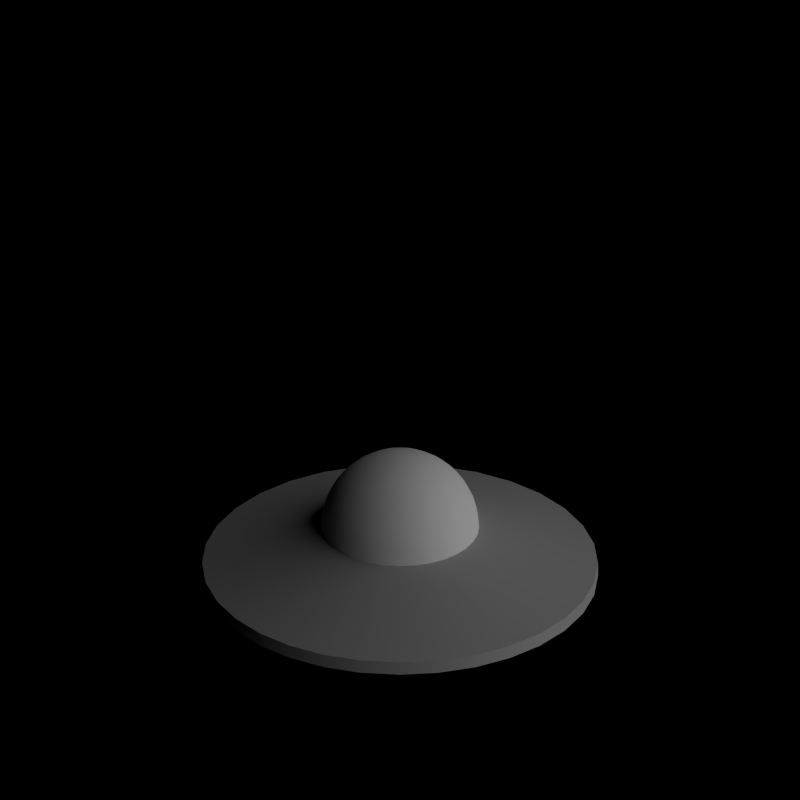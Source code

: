 # Source: small_flying_saucer.blend  (saved by Blender 2.63.0; exported with 4.5.12 LTS)
import bpy
from mathutils import Matrix  # noqa: F401  (used for matrix-valued properties, if any)

bpy.ops.wm.read_factory_settings(use_empty=True)
scene = bpy.context.scene
scene.name = 'Scene'

# ---- collections
col_collection_1 = bpy.data.collections.new('Collection 1'); scene.collection.children.link(col_collection_1)

# ---- materials (node trees are filled in below, after node groups)
mat_rail_steelshiny = bpy.data.materials.new('Rail_SteelShiny')
mat_rail_steelshiny.alpha_threshold = 0.0
mat_rail_steelshiny.use_transparent_shadow = False
mat_rail_steelshiny.diffuse_color = (0.402, 0.402, 0.402, 1.0)
mat_rail_steelshiny.roughness = 0.5
mat_rail_steelshiny.line_color = (0.0, 0.0, 0.0, 1.0)
mat_glass_opaque = bpy.data.materials.new('Glass_Opaque')

# ---- material node trees

# ---- world
world_world = bpy.data.worlds.new('World'); scene.world = world_world
world_world.color = (0.0, 0.0, 0.0)
world_world.use_sun_shadow = False
world_world.sun_shadow_jitter_overblur = 0.0
world_world.cycles.sampling_method = 'MANUAL'
world_world.cycles.sample_map_resolution = 256
world_world.light_settings.ao_factor = 0.5

# ---- cameras
cam_camera = bpy.data.cameras.new('Camera')
cam_camera.type = 'ORTHO'
cam_camera.clip_end = 100.0
cam_camera.lens = 35.0
cam_camera.sensor_width = 32.0
cam_camera.sensor_height = 18.0
cam_camera.ortho_scale = 2.828
cam_camera.dof.focus_distance = 0.0
cam_camera.dof.aperture_fstop = 128.0

# ---- lights
light_lamp = bpy.data.lights.new('Lamp', 'SUN')
light_lamp.transmission_factor = 0.0
light_lamp.cutoff_distance = 30.0
light_lamp.angle = 1.571
light_lamp.energy = 1.0
light_lamp.shadow_buffer_clip_start = 1.001
light_lamp.shadow_soft_size = 1.0
light_lamp.shadow_cascade_max_distance = 1000.0
light_lamp.cycles.use_multiple_importance_sampling = False

# ---- meshes
me_circle = bpy.data.meshes.new('Circle')
me_circle.from_pydata([(0.0, 1.0, 0.2143), (-0.1951, 0.9808, 0.2143), (-0.3827, 0.9239, 0.2143), (-0.5556, 0.8315, 0.2143), (-0.7071, 0.7071, 0.2143), (-0.8315, 0.5556, 0.2143), (-0.9239, 0.3827, 0.2143), (-0.9808, 0.1951, 0.2143), (-1.0, 7.55e-08, 0.2143), (-0.9808, -0.1951, 0.2143), (-0.9239, -0.3827, 0.2143), (-0.8315, -0.5556, 0.2143), (-0.7071, -0.7071, 0.2143), (-0.5556, -0.8315, 0.2143), (-0.3827, -0.9239, 0.2143), (-0.1951, -0.9808, 0.2143), (3.258e-07, -1.0, 0.2143), (0.1951, -0.9808, 0.2143), (0.3827, -0.9239, 0.2143), (0.5556, -0.8315, 0.2143), (0.7071, -0.7071, 0.2143), (0.8315, -0.5556, 0.2143), (0.9239, -0.3827, 0.2143), (0.9808, -0.1951, 0.2143), (1.0, 9.656e-07, 0.2143), (0.9808, 0.1951, 0.2143), (0.9239, 0.3827, 0.2143), (0.8315, 0.5556, 0.2143), (0.7071, 0.7071, 0.2143), (0.5556, 0.8315, 0.2143), (0.3827, 0.9239, 0.2143), (0.1951, 0.9808, 0.2143), (0.0, 1.0, 0.1429), (-7.125e-08, 0.4, 0.4286), (-0.07804, 0.3923, 0.4286), (-0.1531, 0.3696, 0.4286), (-0.2222, 0.3326, 0.4286), (-0.2828, 0.2828, 0.4286), (-0.3326, 0.2222, 0.4286), (-0.3696, 0.1531, 0.4286), (-0.3923, 0.07804, 0.4286), (-0.4, 2.012e-07, 0.4286), (-0.3923, -0.07804, 0.4286), (-0.3696, -0.1531, 0.4286), (-0.3326, -0.2222, 0.4286), (-0.2828, -0.2828, 0.4286), (-0.2222, -0.3326, 0.4286), (-0.1531, -0.3696, 0.4286), (-0.07804, -0.3923, 0.4286), (0.1531, 0.3696, 0.4286), (0.07804, 0.3923, 0.4286), (-0.3939, 1.919e-07, 0.498), (-0.3759, 1.828e-07, 0.5654), (-0.3464, 1.743e-07, 0.6286), (-0.3064, 1.666e-07, 0.6857), (-0.2571, 1.6e-07, 0.735), (-0.2, 1.546e-07, 0.775), (-0.1368, 1.507e-07, 0.8044), (-0.06946, 1.483e-07, 0.8225), (-0.3864, 0.07685, 0.498), (-0.3687, 0.07333, 0.5654), (-0.3398, 0.06758, 0.6286), (-0.3005, 0.05978, 0.6857), (-0.2522, 0.05016, 0.735), (-0.1962, 0.03902, 0.775), (-0.1342, 0.02669, 0.8044), (-0.06812, 0.01355, 0.8225), (-0.3639, 0.1507, 0.498), (-0.3473, 0.1438, 0.5654), (-0.32, 0.1326, 0.6286), (-0.2831, 0.1173, 0.6857), (-0.2375, 0.09839, 0.735), (-0.1848, 0.07654, 0.775), (-0.1264, 0.05235, 0.8044), (-0.06417, 0.02658, 0.8225), (-0.3275, 0.2189, 0.498), (-0.3125, 0.2088, 0.5654), (-0.288, 0.1925, 0.6286), (-0.2548, 0.1702, 0.6857), (-0.2138, 0.1428, 0.735), (-0.1663, 0.1111, 0.775), (-0.1138, 0.07601, 0.8044), (-0.05775, 0.03859, 0.8225), (-0.2785, 0.2785, 0.498), (-0.2658, 0.2658, 0.5654), (-0.2449, 0.2449, 0.6286), (-0.2167, 0.2167, 0.6857), (-0.1818, 0.1818, 0.735), (-0.1414, 0.1414, 0.775), (-0.09674, 0.09674, 0.8044), (-0.04911, 0.04912, 0.8225), (-0.2189, 0.3275, 0.498), (-0.2088, 0.3125, 0.5654), (-0.1925, 0.288, 0.6286), (-0.1702, 0.2548, 0.6857), (-0.1428, 0.2138, 0.735), (-0.1111, 0.1663, 0.775), (-0.07601, 0.1138, 0.8044), (-0.03859, 0.05775, 0.8225), (-0.1507, 0.3639, 0.498), (-0.1438, 0.3473, 0.5654), (-0.1326, 0.32, 0.6286), (-0.1173, 0.2831, 0.6857), (-0.09839, 0.2375, 0.735), (-0.07654, 0.1848, 0.775), (-0.05235, 0.1264, 0.8044), (-0.02658, 0.06417, 0.8225), (-0.07685, 0.3864, 0.498), (-0.07333, 0.3687, 0.5654), (-0.06758, 0.3398, 0.6286), (-0.05978, 0.3005, 0.6857), (-0.05016, 0.2522, 0.735), (-0.03902, 0.1962, 0.775), (-0.02669, 0.1342, 0.8044), (-0.01355, 0.06812, 0.8225), (2.012e-07, 0.3939, 0.498), (2.235e-07, 0.3759, 0.5654), (1.937e-07, 0.3464, 0.6286), (1.788e-07, 0.3064, 0.6857), (1.788e-07, 0.2571, 0.735), (1.639e-07, 0.2, 0.775), (1.602e-07, 0.1368, 0.8044), (1.583e-07, 0.06946, 0.8225), (0.07685, 0.3864, 0.498), (0.07333, 0.3687, 0.5654), (0.06758, 0.3398, 0.6286), (0.05978, 0.3005, 0.6857), (0.05016, 0.2522, 0.735), (0.03902, 0.1962, 0.775), (0.02669, 0.1342, 0.8044), (0.01355, 0.06812, 0.8225), (0.1507, 0.3639, 0.498), (0.1438, 0.3473, 0.5654), (0.1326, 0.32, 0.6286), (0.1173, 0.2831, 0.6857), (0.09839, 0.2375, 0.735), (0.07654, 0.1848, 0.775), (0.05235, 0.1264, 0.8044), (0.02658, 0.06417, 0.8225), (0.2222, 0.3326, 0.4286), (0.2189, 0.3275, 0.498), (0.2088, 0.3125, 0.5654), (0.1925, 0.288, 0.6286), (0.1702, 0.2548, 0.6857), (0.1428, 0.2138, 0.735), (0.1111, 0.1663, 0.775), (0.07601, 0.1138, 0.8044), (0.03859, 0.05775, 0.8225), (0.2828, 0.2828, 0.4286), (0.2785, 0.2785, 0.498), (0.2658, 0.2658, 0.5654), (0.2449, 0.2449, 0.6286), (0.2167, 0.2167, 0.6857), (0.1818, 0.1818, 0.735), (0.1414, 0.1414, 0.775), (0.09674, 0.09674, 0.8044), (0.04912, 0.04911, 0.8225), (0.3326, 0.2222, 0.4286), (0.3275, 0.2189, 0.498), (0.3125, 0.2088, 0.5654), (0.288, 0.1925, 0.6286), (0.2548, 0.1702, 0.6857), (0.2138, 0.1428, 0.735), (0.1663, 0.1111, 0.775), (0.1138, 0.07601, 0.8044), (0.05775, 0.03859, 0.8225), (0.3696, 0.1531, 0.4286), (0.3639, 0.1507, 0.498), (0.3473, 0.1438, 0.5654), (0.32, 0.1326, 0.6286), (0.2831, 0.1173, 0.6857), (0.2375, 0.09839, 0.735), (0.1848, 0.07654, 0.775), (0.1264, 0.05235, 0.8044), (0.06417, 0.02658, 0.8225), (0.3923, 0.07804, 0.4286), (0.3864, 0.07685, 0.498), (0.3687, 0.07333, 0.5654), (0.3398, 0.06758, 0.6286), (0.3005, 0.05978, 0.6857), (0.2522, 0.05016, 0.735), (0.1962, 0.03902, 0.775), (0.1342, 0.02669, 0.8044), (0.06812, 0.01355, 0.8225), (-6.623e-08, -1.635e-07, 0.8286), (0.4, -2.235e-07, 0.4286), (0.3939, -1.863e-07, 0.498), (0.3759, -2.31e-07, 0.5654), (0.3464, -2.161e-07, 0.6286), (0.3064, -1.825e-07, 0.6857), (0.2571, -2.012e-07, 0.735), (0.2, -1.676e-07, 0.775), (0.1368, -1.751e-07, 0.8044), (0.06946, -1.648e-07, 0.8225), (0.3923, -0.07804, 0.4286), (0.3864, -0.07685, 0.498), (0.3687, -0.07333, 0.5654), (0.3398, -0.06758, 0.6286), (0.3005, -0.05978, 0.6857), (0.2522, -0.05016, 0.735), (0.1962, -0.03902, 0.775), (0.1342, -0.02669, 0.8044), (0.06812, -0.01355, 0.8225), (0.3696, -0.1531, 0.4286), (0.3639, -0.1507, 0.498), (0.3473, -0.1438, 0.5654), (0.32, -0.1326, 0.6286), (0.2831, -0.1173, 0.6857), (0.2375, -0.09839, 0.735), (0.1848, -0.07654, 0.775), (0.1264, -0.05235, 0.8044), (0.06417, -0.02658, 0.8225), (0.3326, -0.2222, 0.4286), (0.3275, -0.2189, 0.498), (0.3125, -0.2088, 0.5654), (0.288, -0.1925, 0.6286), (0.2548, -0.1702, 0.6857), (0.2138, -0.1428, 0.735), (0.1663, -0.1111, 0.775), (0.1138, -0.07601, 0.8044), (0.05775, -0.03859, 0.8225), (0.2828, -0.2828, 0.4286), (0.2785, -0.2785, 0.498), (0.2658, -0.2658, 0.5654), (0.2449, -0.2449, 0.6286), (0.2167, -0.2167, 0.6857), (0.1818, -0.1818, 0.735), (0.1414, -0.1414, 0.775), (0.09674, -0.09674, 0.8044), (0.04911, -0.04912, 0.8225), (0.2222, -0.3326, 0.4286), (0.2189, -0.3275, 0.498), (0.2088, -0.3125, 0.5654), (0.1925, -0.288, 0.6286), (0.1702, -0.2548, 0.6857), (0.1428, -0.2138, 0.735), (0.1111, -0.1663, 0.775), (0.07601, -0.1138, 0.8044), (0.03859, -0.05775, 0.8225), (0.1531, -0.3696, 0.4286), (0.1507, -0.3639, 0.498), (0.1438, -0.3473, 0.5654), (0.1326, -0.32, 0.6286), (0.1173, -0.2831, 0.6857), (0.09839, -0.2375, 0.735), (0.07654, -0.1848, 0.775), (0.05235, -0.1264, 0.8044), (0.02658, -0.06417, 0.8225), (0.07804, -0.3923, 0.4286), (0.07685, -0.3864, 0.498), (0.07333, -0.3687, 0.5654), (0.06758, -0.3398, 0.6286), (0.05978, -0.3005, 0.6857), (0.05016, -0.2522, 0.735), (0.03902, -0.1962, 0.775), (0.02669, -0.1342, 0.8044), (0.01355, -0.06812, 0.8225), (-2.384e-07, -0.4, 0.4286), (-1.863e-07, -0.3939, 0.498), (-2.906e-07, -0.3759, 0.5654), (-2.384e-07, -0.3464, 0.6286), (-1.9e-07, -0.3064, 0.6857), (-2.123e-07, -0.2571, 0.735), (-1.527e-07, -0.2, 0.775), (-1.937e-07, -0.1368, 0.8044), (-1.676e-07, -0.06946, 0.8225), (-0.07685, -0.3864, 0.498), (-0.07333, -0.3687, 0.5654), (-0.06758, -0.3398, 0.6286), (-0.05978, -0.3005, 0.6857), (-0.05016, -0.2522, 0.735), (-0.03902, -0.1962, 0.775), (-0.02669, -0.1342, 0.8044), (-0.01355, -0.06812, 0.8225), (-0.1507, -0.3639, 0.498), (-0.1438, -0.3473, 0.5654), (-0.1326, -0.32, 0.6286), (-0.1173, -0.2831, 0.6857), (-0.09839, -0.2375, 0.735), (-0.07654, -0.1848, 0.775), (-0.05235, -0.1264, 0.8044), (-0.02658, -0.06417, 0.8225), (-0.2189, -0.3275, 0.498), (-0.2088, -0.3125, 0.5654), (-0.1925, -0.288, 0.6286), (-0.1702, -0.2548, 0.6857), (-0.1428, -0.2138, 0.735), (-0.1111, -0.1663, 0.775), (-0.07601, -0.1138, 0.8044), (-0.03859, -0.05775, 0.8225), (-0.2785, -0.2785, 0.498), (-0.2658, -0.2658, 0.5654), (-0.2449, -0.2449, 0.6286), (-0.2167, -0.2167, 0.6857), (-0.1818, -0.1818, 0.735), (-0.1414, -0.1414, 0.775), (-0.09674, -0.09674, 0.8044), (-0.04912, -0.04911, 0.8225), (-0.3275, -0.2189, 0.498), (-0.3125, -0.2088, 0.5654), (-0.288, -0.1925, 0.6286), (-0.2548, -0.1702, 0.6857), (-0.2138, -0.1428, 0.735), (-0.1663, -0.1111, 0.775), (-0.1138, -0.07601, 0.8044), (-0.05775, -0.03859, 0.8225), (-0.3639, -0.1507, 0.498), (-0.3473, -0.1438, 0.5654), (-0.32, -0.1326, 0.6286), (-0.2831, -0.1173, 0.6857), (-0.2375, -0.09839, 0.735), (-0.1848, -0.07654, 0.775), (-0.1264, -0.05235, 0.8044), (-0.06417, -0.02658, 0.8225), (-0.3864, -0.07685, 0.498), (-0.3687, -0.07333, 0.5654), (-0.3398, -0.06758, 0.6286), (-0.3005, -0.05978, 0.6857), (-0.2522, -0.05016, 0.735), (-0.1962, -0.03902, 0.775), (-0.1342, -0.02669, 0.8044), (-0.06812, -0.01355, 0.8225), (-0.1951, 0.9808, 0.1429), (-0.3827, 0.9239, 0.1429), (-0.5556, 0.8315, 0.1429), (-0.7071, 0.7071, 0.1429), (-0.8315, 0.5556, 0.1429), (-0.9239, 0.3827, 0.1429), (-0.9808, 0.1951, 0.1429), (-1.0, 7.55e-08, 0.1429), (-0.9808, -0.1951, 0.1429), (-0.9239, -0.3827, 0.1429), (-0.8315, -0.5556, 0.1429), (-0.7071, -0.7071, 0.1429), (-0.5556, -0.8315, 0.1429), (-0.3827, -0.9239, 0.1429), (-0.1951, -0.9808, 0.1429), (3.258e-07, -1.0, 0.1429), (0.1951, -0.9808, 0.1429), (0.3827, -0.9239, 0.1429), (0.5556, -0.8315, 0.1429), (0.7071, -0.7071, 0.1429), (0.8315, -0.5556, 0.1429), (0.9239, -0.3827, 0.1429), (0.9808, -0.1951, 0.1429), (1.0, 9.656e-07, 0.1429), (0.9808, 0.1951, 0.1429), (0.9239, 0.3827, 0.1429), (0.8315, 0.5556, 0.1429), (0.7071, 0.7071, 0.1429), (0.5556, 0.8315, 0.1429), (0.3827, 0.9239, 0.1429), (0.1951, 0.9808, 0.1429), (-1.192e-07, 2.98e-07, 0.0)], [], [(14, 47, 46, 13), (9, 42, 41, 8), (4, 37, 36, 3), (15, 48, 47, 14), (10, 43, 42, 9), (5, 38, 37, 4), (31, 50, 49, 30), (11, 44, 43, 10), (6, 39, 38, 5), (1, 34, 33, 0), (31, 0, 33, 50), (12, 45, 44, 11), (7, 40, 39, 6), (2, 35, 34, 1), (13, 46, 45, 12), (8, 41, 40, 7), (3, 36, 35, 2), (56, 57, 65, 64), (57, 58, 66, 65), (51, 52, 60, 59), (52, 53, 61, 60), (53, 54, 62, 61), (54, 55, 63, 62), (55, 56, 64, 63), (61, 62, 70, 69), (62, 63, 71, 70), (63, 64, 72, 71), (64, 65, 73, 72), (65, 66, 74, 73), (59, 60, 68, 67), (60, 61, 69, 68), (68, 69, 77, 76), (69, 70, 78, 77), (70, 71, 79, 78), (71, 72, 80, 79), (72, 73, 81, 80), (73, 74, 82, 81), (67, 68, 76, 75), (76, 77, 85, 84), (77, 78, 86, 85), (78, 79, 87, 86), (79, 80, 88, 87), (80, 81, 89, 88), (81, 82, 90, 89), (75, 76, 84, 83), (89, 90, 98, 97), (83, 84, 92, 91), (84, 85, 93, 92), (85, 86, 94, 93), (86, 87, 95, 94), (87, 88, 96, 95), (88, 89, 97, 96), (97, 98, 106, 105), (91, 92, 100, 99), (92, 93, 101, 100), (93, 94, 102, 101), (94, 95, 103, 102), (95, 96, 104, 103), (96, 97, 105, 104), (104, 105, 113, 112), (105, 106, 114, 113), (99, 100, 108, 107), (100, 101, 109, 108), (101, 102, 110, 109), (102, 103, 111, 110), (103, 104, 112, 111), (112, 113, 121, 120), (113, 114, 122, 121), (107, 108, 116, 115), (108, 109, 117, 116), (109, 110, 118, 117), (110, 111, 119, 118), (111, 112, 120, 119), (119, 120, 128, 127), (120, 121, 129, 128), (121, 122, 130, 129), (115, 116, 124, 123), (116, 117, 125, 124), (117, 118, 126, 125), (118, 119, 127, 126), (127, 128, 136, 135), (128, 129, 137, 136), (129, 130, 138, 137), (123, 124, 132, 131), (124, 125, 133, 132), (125, 126, 134, 133), (126, 127, 135, 134), (134, 135, 144, 143), (135, 136, 145, 144), (136, 137, 146, 145), (137, 138, 147, 146), (131, 132, 141, 140), (132, 133, 142, 141), (133, 134, 143, 142), (143, 144, 153, 152), (144, 145, 154, 153), (145, 146, 155, 154), (139, 140, 149, 148), (146, 147, 156, 155), (140, 141, 150, 149), (141, 142, 151, 150), (142, 143, 152, 151), (151, 152, 161, 160), (152, 153, 162, 161), (153, 154, 163, 162), (154, 155, 164, 163), (148, 149, 158, 157), (155, 156, 165, 164), (149, 150, 159, 158), (150, 151, 160, 159), (160, 161, 170, 169), (161, 162, 171, 170), (162, 163, 172, 171), (163, 164, 173, 172), (157, 158, 167, 166), (164, 165, 174, 173), (158, 159, 168, 167), (159, 160, 169, 168), (168, 169, 178, 177), (169, 170, 179, 178), (170, 171, 180, 179), (171, 172, 181, 180), (172, 173, 182, 181), (166, 167, 176, 175), (173, 174, 183, 182), (167, 168, 177, 176), (177, 178, 188, 187), (178, 179, 189, 188), (179, 180, 190, 189), (180, 181, 191, 190), (181, 182, 192, 191), (175, 176, 186, 185), (182, 183, 193, 192), (176, 177, 187, 186), (186, 187, 196, 195), (187, 188, 197, 196), (188, 189, 198, 197), (189, 190, 199, 198), (190, 191, 200, 199), (191, 192, 201, 200), (185, 186, 195, 194), (192, 193, 202, 201), (201, 202, 211, 210), (195, 196, 205, 204), (196, 197, 206, 205), (197, 198, 207, 206), (198, 199, 208, 207), (199, 200, 209, 208), (200, 201, 210, 209), (194, 195, 204, 203), (203, 204, 213, 212), (210, 211, 220, 219), (204, 205, 214, 213), (205, 206, 215, 214), (206, 207, 216, 215), (207, 208, 217, 216), (208, 209, 218, 217), (209, 210, 219, 218), (218, 219, 228, 227), (212, 213, 222, 221), (219, 220, 229, 228), (213, 214, 223, 222), (214, 215, 224, 223), (215, 216, 225, 224), (216, 217, 226, 225), (217, 218, 227, 226), (227, 228, 237, 236), (221, 222, 231, 230), (228, 229, 238, 237), (222, 223, 232, 231), (223, 224, 233, 232), (224, 225, 234, 233), (225, 226, 235, 234), (226, 227, 236, 235), (235, 236, 245, 244), (236, 237, 246, 245), (230, 231, 240, 239), (237, 238, 247, 246), (231, 232, 241, 240), (232, 233, 242, 241), (233, 234, 243, 242), (234, 235, 244, 243), (244, 245, 254, 253), (245, 246, 255, 254), (239, 240, 249, 248), (246, 247, 256, 255), (240, 241, 250, 249), (241, 242, 251, 250), (242, 243, 252, 251), (243, 244, 253, 252), (252, 253, 262, 261), (253, 254, 263, 262), (254, 255, 264, 263), (248, 249, 258, 257), (255, 256, 265, 264), (249, 250, 259, 258), (250, 251, 260, 259), (251, 252, 261, 260), (261, 262, 270, 269), (262, 263, 271, 270), (263, 264, 272, 271), (264, 265, 273, 272), (258, 259, 267, 266), (259, 260, 268, 267), (260, 261, 269, 268), (268, 269, 277, 276), (269, 270, 278, 277), (270, 271, 279, 278), (271, 272, 280, 279), (272, 273, 281, 280), (266, 267, 275, 274), (267, 268, 276, 275), (276, 277, 285, 284), (277, 278, 286, 285), (278, 279, 287, 286), (279, 280, 288, 287), (280, 281, 289, 288), (274, 275, 283, 282), (275, 276, 284, 283), (283, 284, 292, 291), (284, 285, 293, 292), (285, 286, 294, 293), (286, 287, 295, 294), (287, 288, 296, 295), (288, 289, 297, 296), (282, 283, 291, 290), (291, 292, 300, 299), (292, 293, 301, 300), (293, 294, 302, 301), (294, 295, 303, 302), (295, 296, 304, 303), (296, 297, 305, 304), (290, 291, 299, 298), (304, 305, 313, 312), (298, 299, 307, 306), (299, 300, 308, 307), (300, 301, 309, 308), (301, 302, 310, 309), (302, 303, 311, 310), (303, 304, 312, 311), (312, 313, 321, 320), (306, 307, 315, 314), (307, 308, 316, 315), (308, 309, 317, 316), (309, 310, 318, 317), (310, 311, 319, 318), (311, 312, 320, 319), (3, 2, 323, 324), (8, 7, 328, 329), (13, 12, 333, 334), (18, 17, 338, 339), (23, 22, 343, 344), (28, 27, 348, 349), (2, 1, 322, 323), (7, 6, 327, 328), (12, 11, 332, 333), (17, 16, 337, 338), (22, 21, 342, 343), (27, 26, 347, 348), (352, 32, 0, 31), (1, 0, 32, 322), (6, 5, 326, 327), (11, 10, 331, 332), (16, 15, 336, 337), (21, 20, 341, 342), (26, 25, 346, 347), (31, 30, 351, 352), (5, 4, 325, 326), (10, 9, 330, 331), (15, 14, 335, 336), (20, 19, 340, 341), (25, 24, 345, 346), (30, 29, 350, 351), (4, 3, 324, 325), (9, 8, 329, 330), (14, 13, 334, 335), (19, 18, 339, 340), (24, 23, 344, 345), (29, 28, 349, 350), (30, 49, 139, 29), (25, 175, 185, 24), (20, 221, 230, 19), (26, 166, 175, 25), (21, 212, 221, 20), (16, 257, 48, 15), (27, 157, 166, 26), (22, 203, 212, 21), (17, 248, 257, 16), (28, 148, 157, 27), (23, 194, 203, 22), (18, 239, 248, 17), (29, 139, 148, 28), (24, 185, 194, 23), (19, 230, 239, 18), (41, 51, 59, 40), (58, 184, 66), (40, 59, 67, 39), (66, 184, 74), (74, 184, 82), (39, 67, 75, 38), (82, 184, 90), (38, 75, 83, 37), (90, 184, 98), (37, 83, 91, 36), (98, 184, 106), (36, 91, 99, 35), (35, 99, 107, 34), (106, 184, 114), (34, 107, 115, 33), (114, 184, 122), (33, 115, 123, 50), (122, 184, 130), (50, 123, 131, 49), (130, 184, 138), (49, 131, 140, 139), (138, 184, 147), (147, 184, 156), (156, 184, 165), (165, 184, 174), (174, 184, 183), (183, 184, 193), (193, 184, 202), (202, 184, 211), (211, 184, 220), (220, 184, 229), (229, 184, 238), (238, 184, 247), (247, 184, 256), (256, 184, 265), (257, 258, 266, 48), (265, 184, 273), (48, 266, 274, 47), (273, 184, 281), (47, 274, 282, 46), (281, 184, 289), (289, 184, 297), (46, 282, 290, 45), (297, 184, 305), (45, 290, 298, 44), (305, 184, 313), (44, 298, 306, 43), (313, 184, 321), (43, 306, 314, 42), (319, 320, 57, 56), (42, 314, 51, 41), (320, 321, 58, 57), (314, 315, 52, 51), (321, 184, 58), (315, 316, 53, 52), (316, 317, 54, 53), (317, 318, 55, 54), (318, 319, 56, 55), (326, 325, 353), (331, 330, 353), (336, 335, 353), (341, 340, 353), (346, 345, 353), (351, 350, 353), (325, 324, 353), (330, 329, 353), (335, 334, 353), (340, 339, 353), (345, 344, 353), (350, 349, 353), (324, 323, 353), (329, 328, 353), (334, 333, 353), (339, 338, 353), (344, 343, 353), (349, 348, 353), (323, 322, 353), (328, 327, 353), (333, 332, 353), (338, 337, 353), (343, 342, 353), (348, 347, 353), (353, 32, 352), (322, 32, 353), (327, 326, 353), (332, 331, 353), (337, 336, 353), (342, 341, 353), (347, 346, 353), (352, 351, 353)])
me_circle.polygons.foreach_set('use_smooth', [True] * 384)
me_circle.polygons.foreach_set('material_index', [0, 0, 0, 0, 0, 0, 0, 0, 0, 0, 0, 0, 0, 0, 0, 0, 0, 1, 1, 1, 1, 1, 1, 1, 1, 1, 1, 1, 1, 1, 1, 1, 1, 1, 1, 1, 1, 1, 1, 1, 1, 1, 1, 1, 1, 1, 1, 1, 1, 1, 1, 1, 1, 1, 1, 1, 1, 1, 1, 1, 1, 1, 1, 1, 1, 1, 1, 1, 1, 1, 1, 1, 1, 1, 1, 1, 1, 1, 1, 1, 1, 1, 1, 1, 1, 1, 1, 1, 1, 1, 1, 1, 1, 1, 1, 1, 1, 1, 1, 1, 1, 1, 1, 1, 1, 1, 1, 1, 1, 1, 1, 1, 1, 1, 1, 1, 1, 1, 1, 1, 1, 1, 1, 1, 1, 1, 1, 1, 1, 1, 1, 1, 1, 1, 1, 1, 1, 1, 1, 1, 1, 1, 1, 1, 1, 1, 1, 1, 1, 1, 1, 1, 1, 1, 1, 1, 1, 1, 1, 1, 1, 1, 1, 1, 1, 1, 1, 1, 1, 1, 1, 1, 1, 1, 1, 1, 1, 1, 1, 1, 1, 1, 1, 1, 1, 1, 1, 1, 1, 1, 1, 1, 1, 1, 1, 1, 1, 1, 1, 1, 1, 1, 1, 1, 1, 1, 1, 1, 1, 1, 1, 1, 1, 1, 1, 1, 1, 1, 1, 1, 1, 1, 1, 1, 1, 1, 1, 1, 1, 1, 1, 1, 1, 1, 1, 1, 1, 1, 1, 1, 1, 1, 1, 1, 1, 1, 1, 0, 0, 0, 0, 0, 0, 0, 0, 0, 0, 0, 0, 0, 0, 0, 0, 0, 0, 0, 0, 0, 0, 0, 0, 0, 0, 0, 0, 0, 0, 0, 0, 0, 0, 0, 0, 0, 0, 0, 0, 0, 0, 0, 0, 0, 0, 0, 1, 1, 1, 1, 1, 1, 1, 1, 1, 1, 1, 1, 1, 1, 1, 1, 1, 1, 1, 1, 1, 1, 1, 1, 1, 1, 1, 1, 1, 1, 1, 1, 1, 1, 1, 1, 1, 1, 1, 1, 1, 1, 1, 1, 1, 1, 1, 1, 1, 1, 1, 1, 1, 1, 1, 1, 1, 1, 0, 0, 0, 0, 0, 0, 0, 0, 0, 0, 0, 0, 0, 0, 0, 0, 0, 0, 0, 0, 0, 0, 0, 0, 0, 0, 0, 0, 0, 0, 0, 0])
me_circle.materials.append(mat_rail_steelshiny)
me_circle.materials.append(mat_glass_opaque)
me_circle.use_remesh_preserve_volume = False
me_circle.use_remesh_preserve_attributes = False
me_circle.use_mirror_vertex_groups = False
me_circle.update()

# ---- objects
ob_circle = bpy.data.objects.new('Circle', me_circle)
ob_rotationcontrol = bpy.data.objects.new('RotationControl', None)
ob_cameratarget = bpy.data.objects.new('CameraTarget', None)
ob_camera = bpy.data.objects.new('Camera', cam_camera)
ob_lamp = bpy.data.objects.new('Lamp', light_lamp)

# ---- transforms, parenting, visibility, modifiers, constraints
ob_circle.location = (0.0, 0.0, 0.0)
ob_circle.scale = (0.7, 0.7, 0.7)
ob_circle.lineart.crease_threshold = 0.0
_m = ob_circle.modifiers.new('EdgeSplit', 'EDGE_SPLIT')
ob_rotationcontrol.location = (0.0, 0.0, 0.0)
ob_rotationcontrol.empty_image_offset = (0.0, 0.0)
ob_rotationcontrol.lineart.crease_threshold = 0.0
ob_cameratarget.parent = ob_rotationcontrol
ob_cameratarget.location = (0.0, 0.0, 0.817)
ob_cameratarget.empty_image_offset = (0.0, 0.0)
ob_cameratarget.lineart.crease_threshold = 0.0
ob_camera.parent = ob_cameratarget
ob_camera.location = (1.0, 1.0, 0.817)
ob_camera.rotation_euler = (1.109, 0.01082, 0.8149)
ob_camera.lock_rotations_4d = False
ob_camera.empty_display_type = 'ARROWS'
ob_camera.color = (0.0, 0.0, 0.0, 0.0)
ob_camera.display_type = 'WIRE'
ob_camera.lineart.crease_threshold = 0.0
_c = ob_camera.constraints.new('TRACK_TO'); _c.name = 'TrackTo'
_c.target = ob_cameratarget
ob_lamp.parent = ob_rotationcontrol
ob_lamp.location = (-1.0, 2.0, 0.8)
ob_lamp.lock_rotations_4d = False
ob_lamp.empty_display_type = 'ARROWS'
ob_lamp.color = (0.0, 0.0, 0.0, 0.0)
ob_lamp.lineart.crease_threshold = 0.0
_c = ob_lamp.constraints.new('TRACK_TO'); _c.name = 'TrackTo'
_c.target = ob_rotationcontrol

# ---- collection membership
col_collection_1.objects.link(ob_circle)
col_collection_1.objects.link(ob_rotationcontrol)
col_collection_1.objects.link(ob_cameratarget)
col_collection_1.objects.link(ob_camera)
col_collection_1.objects.link(ob_lamp)

# ---- scene / render settings (as saved in the file)
scene.camera = ob_camera
scene.frame_start = 1; scene.frame_end = 2; scene.frame_set(1)
scene.render.engine = 'BLENDER_EEVEE_NEXT'
scene.render.image_settings.compression = 90
scene.render.resolution_x = 256
scene.render.resolution_y = 256
scene.render.dither_intensity = 0.0
scene.render.bake_margin = 2
scene.render.bake_bias = 0.0
scene.cycles.use_denoising = False
scene.cycles.samples = 10
scene.cycles.sampling_pattern = 'TABULATED_SOBOL'
scene.cycles.light_sampling_threshold = 0.0
scene.cycles.use_adaptive_sampling = False
scene.cycles.use_light_tree = False
scene.cycles.blur_glossy = 0.0
scene.cycles.volume_bounces = 1
scene.cycles.pixel_filter_type = 'GAUSSIAN'
scene.cycles.sample_clamp_indirect = 0.0
scene.view_settings.view_transform = 'Standard'
bpy.context.view_layer.update()
